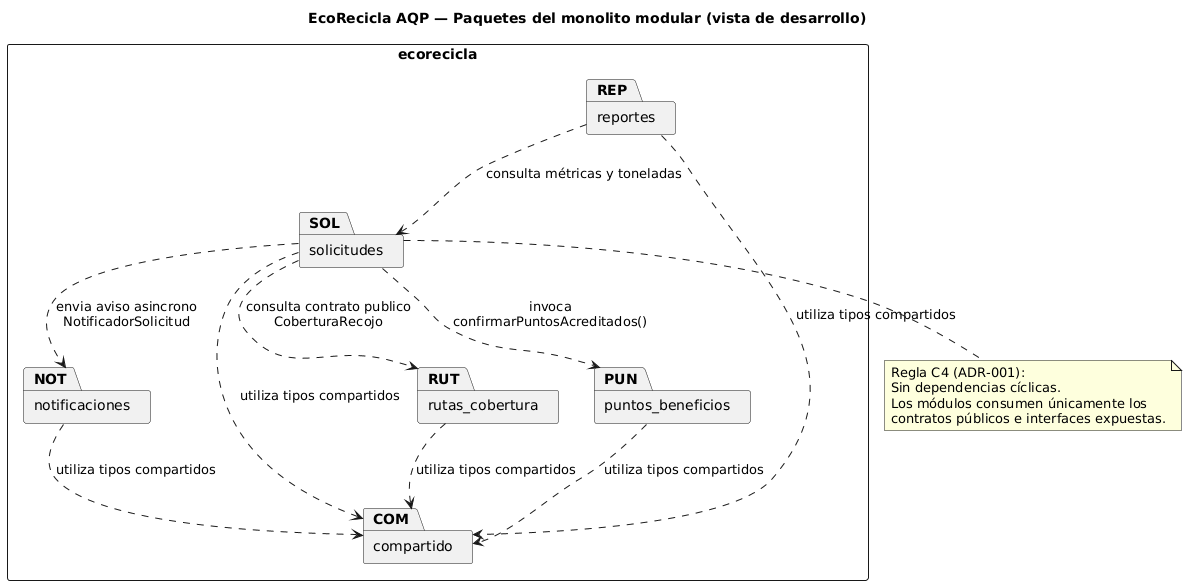

The diagram above was rendered by PlantUML. Its source (embedded in the PNG):
@startuml
skinparam shadowing false
skinparam defaultFontName Arial
skinparam packageStyle rectangle

title EcoRecicla AQP — Paquetes del monolito modular (vista de desarrollo)

package "ecorecicla" {
    package "solicitudes" as SOL
    package "rutas_cobertura" as RUT
    package "puntos_beneficios" as PUN
    package "reportes" as REP
    package "notificaciones" as NOT
    package "compartido" as COM
}

' Dependencias de Solicitudes hacia contratos públicos y puertos
SOL ..> RUT : consulta contrato publico\nCoberturaRecojo
SOL ..> PUN : invoca\nconfirmarPuntosAcreditados()
SOL ..> NOT : envia aviso asincrono\nNotificadorSolicitud
SOL ..> COM : utiliza tipos compartidos

' Dependencias de otros módulos
REP ..> SOL : consulta métricas y toneladas
RUT ..> COM : utiliza tipos compartidos
PUN ..> COM : utiliza tipos compartidos
NOT ..> COM : utiliza tipos compartidos
REP ..> COM : utiliza tipos compartidos

note bottom of SOL
  Regla C4 (ADR-001):
  Sin dependencias cíclicas.
  Los módulos consumen únicamente los
  contratos públicos e interfaces expuestas.
end note
@enduml